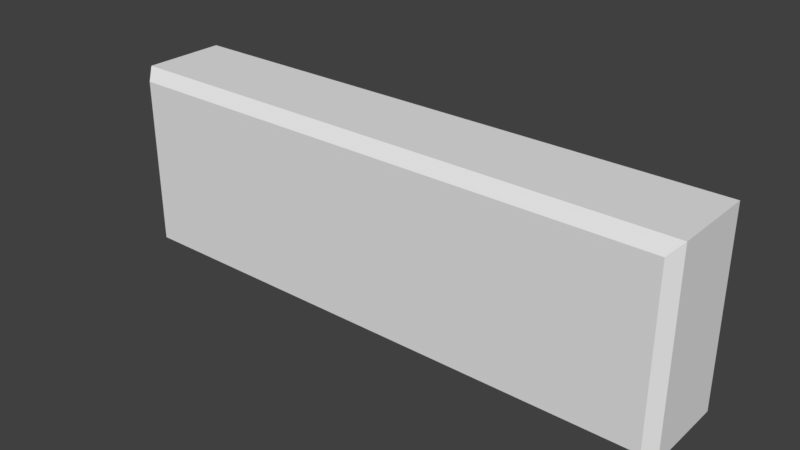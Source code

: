 # Source: Deco_Panel.blend  (saved by Blender 2.78.0; exported with 4.5.12 LTS)
import bpy
from mathutils import Matrix  # noqa: F401  (used for matrix-valued properties, if any)

bpy.ops.wm.read_factory_settings(use_empty=True)
scene = bpy.context.scene
scene.name = 'Scene'

# ---- collections
col_collection_1 = bpy.data.collections.new('Collection 1'); scene.collection.children.link(col_collection_1)

# ---- world
world_world = bpy.data.worlds.new('World'); scene.world = world_world
world_world.color = (0.05088, 0.05088, 0.05088)
world_world.use_sun_shadow = False
world_world.sun_shadow_jitter_overblur = 0.0
world_world.cycles.sampling_method = 'MANUAL'

# ---- meshes
me_new_assembly = bpy.data.meshes.new('New Assembly')
me_new_assembly.from_pydata([(0.0, 0.0, 0.0)], [], [])
me_new_assembly.use_remesh_preserve_volume = False
me_new_assembly.use_remesh_preserve_attributes = False
me_new_assembly.use_mirror_vertex_groups = False
me_new_assembly.update()
me_cage = bpy.data.meshes.new('CAGE')
me_cage.from_pydata([(0.0, 0.0, 0.0), (0.0, -0.0508, 0.0), (0.3048, -0.0508, 0.0), (0.3048, 0.0, 0.0), (0.0, 0.0, 0.1016), (0.0, -0.0508, 0.1016), (0.3048, -0.0508, 0.1016), (0.3048, 0.0, 0.1016)], [], [(0, 1, 2, 3), (4, 7, 6, 5), (0, 4, 5, 1), (1, 5, 6, 2), (2, 6, 7, 3), (4, 0, 3, 7)])
me_cage.use_remesh_preserve_volume = False
me_cage.use_remesh_preserve_attributes = False
me_cage.use_mirror_vertex_groups = False
me_cage.update()
me_cube = bpy.data.meshes.new('Cube')
me_cube.from_pydata([(0.0, 0.0, 0.0), (0.0, 0.0, 0.1016), (0.3048, 0.0, 0.0), (0.3048, 0.0, 0.1016), (0.005201, -0.0508, 0.005009), (0.0, -0.04471, 0.0), (0.005201, -0.0508, 0.09574), (0.0, -0.04471, 0.1016), (0.2996, -0.0508, 0.005009), (0.3048, -0.04471, 0.0), (0.2996, -0.0508, 0.09574), (0.3048, -0.04471, 0.1016), (0.005201, -0.0508, 0.005009), (0.005201, -0.0508, 0.09574), (0.2996, -0.0508, 0.005009), (0.2996, -0.0508, 0.09574)], [], [(8, 10, 15, 14), (0, 1, 3, 2), (3, 1, 7, 11), (5, 7, 1, 0), (2, 3, 11, 9), (4, 6, 7, 5), (10, 8, 9, 11), (5, 9, 8, 4), (11, 7, 6, 10), (0, 2, 9, 5), (14, 15, 13, 12), (6, 4, 12, 13), (10, 6, 13, 15), (4, 8, 14, 12)])
me_cube.materials.append(None)
me_cube.use_remesh_preserve_volume = False
me_cube.use_remesh_preserve_attributes = False
me_cube.use_mirror_vertex_groups = False
me_cube.update()

# ---- objects
ob_bpassembly_deco_panel = bpy.data.objects.new('BPASSEMBLY.Deco Panel', me_new_assembly)
ob_vpdimz_deco_panel = bpy.data.objects.new('VPDIMZ.Deco Panel', None)
ob_vpdimy_deco_panel = bpy.data.objects.new('VPDIMY.Deco Panel', None)
ob_vpdimx_deco_panel = bpy.data.objects.new('VPDIMX.Deco Panel', None)
ob_cage_deco_panel_cage = bpy.data.objects.new('CAGE.Deco Panel.CAGE', me_cage)
ob_mesh_deco_panel = bpy.data.objects.new('MESH.Deco Panel', me_cube)

# ---- transforms, parenting, visibility, modifiers, constraints
ob_bpassembly_deco_panel.location = (0.0, 0.0, 0.0)
ob_bpassembly_deco_panel.lineart.crease_threshold = 0.0
ob_vpdimz_deco_panel.parent = ob_bpassembly_deco_panel
ob_vpdimz_deco_panel.location = (0.0, 0.0, 0.1016)
ob_vpdimz_deco_panel.lock_location = (True, True, False)
ob_vpdimz_deco_panel.empty_display_size = 0.3048
ob_vpdimz_deco_panel.empty_image_offset = (0.0, 0.0)
ob_vpdimz_deco_panel.lineart.crease_threshold = 0.0
ob_vpdimy_deco_panel.parent = ob_bpassembly_deco_panel
ob_vpdimy_deco_panel.location = (0.0, -0.0508, 0.0)
ob_vpdimy_deco_panel.lock_location = (True, False, True)
ob_vpdimy_deco_panel.empty_display_size = 0.3048
ob_vpdimy_deco_panel.empty_image_offset = (0.0, 0.0)
ob_vpdimy_deco_panel.lineart.crease_threshold = 0.0
ob_vpdimx_deco_panel.parent = ob_bpassembly_deco_panel
ob_vpdimx_deco_panel.location = (0.3048, 0.0, 0.0)
ob_vpdimx_deco_panel.lock_location = (False, True, True)
ob_vpdimx_deco_panel.empty_display_size = 0.3048
ob_vpdimx_deco_panel.empty_image_offset = (0.0, 0.0)
ob_vpdimx_deco_panel.lineart.crease_threshold = 0.0
ob_cage_deco_panel_cage.parent = ob_bpassembly_deco_panel
ob_cage_deco_panel_cage.location = (0.0, 0.0, 0.0)
ob_cage_deco_panel_cage.lock_location = (True, True, True)
ob_cage_deco_panel_cage.lock_rotation = (True, True, True)
ob_cage_deco_panel_cage.hide_render = True
ob_cage_deco_panel_cage.visible_camera = False
ob_cage_deco_panel_cage.visible_diffuse = False
ob_cage_deco_panel_cage.visible_glossy = False
ob_cage_deco_panel_cage.visible_transmission = False
ob_cage_deco_panel_cage.visible_shadow = False
ob_cage_deco_panel_cage.display_type = 'WIRE'
ob_cage_deco_panel_cage.lineart.crease_threshold = 0.0
_vg = ob_cage_deco_panel_cage.vertex_groups.new(name='X Dimension')
_vg = ob_cage_deco_panel_cage.vertex_groups.new(name='Y Dimension')
_vg = ob_cage_deco_panel_cage.vertex_groups.new(name='Z Dimension')
_m = ob_cage_deco_panel_cage.modifiers.new('Hook-VPDIMX.', 'HOOK')
_m.center = (0.3048, 0.0, 0.0)
_m.matrix_inverse = ((1.0, 0.0, 0.0, -0.3048), (0.0, 1.0, 0.0, 0.0), (0.0, 0.0, 1.0, 0.0), (0.0, 0.0, 0.0, 1.0))
_m.object = ob_vpdimx_deco_panel
_m = ob_cage_deco_panel_cage.modifiers.new('Hook-VPDIMY.', 'HOOK')
_m.center = (0.0, -0.0508, 0.0)
_m.matrix_inverse = ((1.0, 0.0, 0.0, 0.0), (0.0, 1.0, 0.0, 0.0508), (0.0, 0.0, 1.0, 0.0), (0.0, 0.0, 0.0, 1.0))
_m.object = ob_vpdimy_deco_panel
_m = ob_cage_deco_panel_cage.modifiers.new('Hook-VPDIMZ.', 'HOOK')
_m.center = (0.0, 0.0, 0.1016)
_m.matrix_inverse = ((1.0, 0.0, 0.0, 0.0), (0.0, 1.0, 0.0, 0.0), (0.0, 0.0, 1.0, -0.1016), (0.0, 0.0, 0.0, 1.0))
_m.object = ob_vpdimz_deco_panel
ob_mesh_deco_panel.parent = ob_bpassembly_deco_panel
ob_mesh_deco_panel.location = (0.0, 0.0, 0.0)
ob_mesh_deco_panel.lock_location = (True, True, True)
ob_mesh_deco_panel.lineart.crease_threshold = 0.0
_vg = ob_mesh_deco_panel.vertex_groups.new(name='X Dimension')
_vg = ob_mesh_deco_panel.vertex_groups.new(name='Y Dimension')
_vg = ob_mesh_deco_panel.vertex_groups.new(name='Z Dimension')
_m = ob_mesh_deco_panel.modifiers.new('Hook-VPDIMX.Deco Panel', 'HOOK')
_m.center = (0.3048, 0.0, 0.0)
_m.matrix_inverse = ((1.0, 0.0, 0.0, -0.3048), (0.0, 1.0, 0.0, 0.0), (0.0, 0.0, 1.0, 0.0), (0.0, 0.0, 0.0, 1.0))
_m.object = ob_vpdimx_deco_panel
_m = ob_mesh_deco_panel.modifiers.new('Hook-VPDIMY.Deco Panel', 'HOOK')
_m.center = (0.0, -0.0508, 0.0)
_m.matrix_inverse = ((1.0, 0.0, 0.0, 0.0), (0.0, 1.0, 0.0, 0.0508), (0.0, 0.0, 1.0, 0.0), (0.0, 0.0, 0.0, 1.0))
_m.object = ob_vpdimy_deco_panel
_m = ob_mesh_deco_panel.modifiers.new('Hook-VPDIMZ.Deco Panel', 'HOOK')
_m.center = (0.0, 0.0, 0.1016)
_m.matrix_inverse = ((1.0, 0.0, 0.0, 0.0), (0.0, 1.0, 0.0, 0.0), (0.0, 0.0, 1.0, -0.1016), (0.0, 0.0, 0.0, 1.0))
_m.object = ob_vpdimz_deco_panel

# ---- collection membership
col_collection_1.objects.link(ob_bpassembly_deco_panel)
col_collection_1.objects.link(ob_vpdimz_deco_panel)
col_collection_1.objects.link(ob_vpdimy_deco_panel)
col_collection_1.objects.link(ob_vpdimx_deco_panel)
col_collection_1.objects.link(ob_cage_deco_panel_cage)
col_collection_1.objects.link(ob_mesh_deco_panel)

# ---- scene / render settings (as saved in the file)
scene.frame_start = 1; scene.frame_end = 250; scene.frame_set(1)
scene.render.engine = 'CYCLES'
scene.render.resolution_percentage = 50
scene.render.dither_intensity = 0.0
scene.cycles.use_denoising = False
scene.cycles.samples = 128
scene.cycles.sampling_pattern = 'TABULATED_SOBOL'
scene.cycles.light_sampling_threshold = 0.0
scene.cycles.use_adaptive_sampling = False
scene.cycles.use_light_tree = False
scene.cycles.caustics_reflective = False
scene.cycles.caustics_refractive = False
scene.cycles.blur_glossy = 0.0
scene.cycles.max_bounces = 6
scene.cycles.sample_clamp_direct = 1.0
scene.cycles.sample_clamp_indirect = 1.0
scene.view_settings.view_transform = 'Standard'
bpy.context.view_layer.update()

# ---- added for rendering (the .blend has no active camera and no usable light): camera, sun
cam_auto = bpy.data.cameras.new('AutoCamera')
cam_auto.lens = 50.0
cam_auto.sensor_width = 36.0
cam_auto.clip_end = 1000.0
ob_auto_camera = bpy.data.objects.new('AutoCamera', cam_auto)
scene.collection.objects.link(ob_auto_camera)
ob_auto_camera.location = (0.453356, -0.386547, 0.291565)
ob_auto_camera.rotation_euler = (1.09748, -7.21219e-08, 0.694738)
scene.camera = ob_auto_camera
light_auto_sun = bpy.data.lights.new('AutoSun', 'SUN')
light_auto_sun.energy = 3.0
light_auto_sun.angle = 0.0523599
ob_auto_sun = bpy.data.objects.new('AutoSun', light_auto_sun)
scene.collection.objects.link(ob_auto_sun)
ob_auto_sun.rotation_euler = (0.872665, 0.174533, 0.523599)
bpy.context.view_layer.update()

